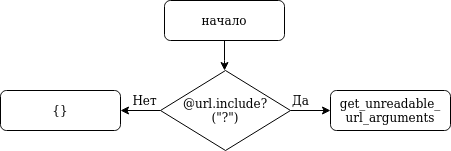

The diagram above was exported from draw.io. Its source (the exported page's mxGraphModel, read from the mxfile embedded in the PNG):
<mxGraphModel dx="370" dy="690" grid="1" gridSize="10" guides="1" tooltips="1" connect="1" arrows="1" fold="1" page="1" pageScale="1" pageWidth="827" pageHeight="1169" math="0" shadow="0">
  <root>
    <mxCell id="0" />
    <mxCell id="1" parent="0" />
    <mxCell id="XJELnZPHtecI_FtRcP0L-7" value="" style="edgeStyle=orthogonalEdgeStyle;rounded=0;orthogonalLoop=1;jettySize=auto;html=1;" edge="1" parent="1" source="XJELnZPHtecI_FtRcP0L-1">
      <mxGeometry relative="1" as="geometry">
        <mxPoint x="414.0588235294117" y="110.03921568627447" as="targetPoint" />
      </mxGeometry>
    </mxCell>
    <mxCell id="XJELnZPHtecI_FtRcP0L-1" value="начало" style="rounded=1;whiteSpace=wrap;html=1;" vertex="1" parent="1">
      <mxGeometry x="354" y="40" width="120" height="40" as="geometry" />
    </mxCell>
    <mxCell id="XJELnZPHtecI_FtRcP0L-47" value="" style="edgeStyle=orthogonalEdgeStyle;rounded=0;orthogonalLoop=1;jettySize=auto;html=1;" edge="1" parent="1" source="XJELnZPHtecI_FtRcP0L-45" target="XJELnZPHtecI_FtRcP0L-46">
      <mxGeometry relative="1" as="geometry" />
    </mxCell>
    <mxCell id="XJELnZPHtecI_FtRcP0L-49" value="" style="edgeStyle=orthogonalEdgeStyle;rounded=0;orthogonalLoop=1;jettySize=auto;html=1;" edge="1" parent="1" source="XJELnZPHtecI_FtRcP0L-45" target="XJELnZPHtecI_FtRcP0L-48">
      <mxGeometry relative="1" as="geometry" />
    </mxCell>
    <mxCell id="XJELnZPHtecI_FtRcP0L-45" value="&lt;div&gt;@url.include?&lt;/div&gt;&lt;div&gt;(&quot;?&quot;)&lt;br&gt;&lt;/div&gt;" style="rhombus;whiteSpace=wrap;html=1;" vertex="1" parent="1">
      <mxGeometry x="350" y="110" width="130" height="80" as="geometry" />
    </mxCell>
    <mxCell id="XJELnZPHtecI_FtRcP0L-46" value="&lt;div&gt;get_unreadable_&lt;/div&gt;&lt;div&gt;url_arguments&lt;br&gt;&lt;/div&gt;" style="rounded=1;whiteSpace=wrap;html=1;" vertex="1" parent="1">
      <mxGeometry x="520" y="130" width="120" height="40" as="geometry" />
    </mxCell>
    <mxCell id="XJELnZPHtecI_FtRcP0L-48" value="{}" style="rounded=1;whiteSpace=wrap;html=1;" vertex="1" parent="1">
      <mxGeometry x="190" y="130" width="120" height="40" as="geometry" />
    </mxCell>
    <mxCell id="XJELnZPHtecI_FtRcP0L-50" value="Да" style="text;html=1;align=center;verticalAlign=middle;resizable=0;points=[];autosize=1;strokeColor=none;fillColor=none;" vertex="1" parent="1">
      <mxGeometry x="475" y="130" width="30" height="20" as="geometry" />
    </mxCell>
    <mxCell id="XJELnZPHtecI_FtRcP0L-51" value="Нет" style="text;html=1;align=center;verticalAlign=middle;resizable=0;points=[];autosize=1;strokeColor=none;fillColor=none;" vertex="1" parent="1">
      <mxGeometry x="314" y="130" width="40" height="20" as="geometry" />
    </mxCell>
  </root>
</mxGraphModel>